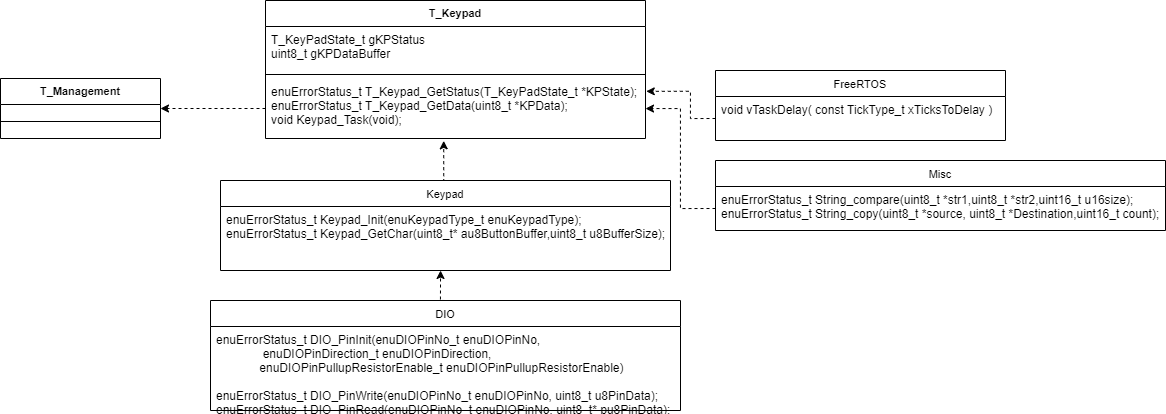

The diagram above was exported from draw.io. Its source (the exported page's mxGraphModel, read from the mxfile embedded in the PNG):
<mxGraphModel dx="2523" dy="-1321" grid="1" gridSize="10" guides="1" tooltips="1" connect="1" arrows="1" fold="1" page="1" pageScale="1" pageWidth="850" pageHeight="1100" math="0" shadow="0">
  <root>
    <mxCell id="0" />
    <mxCell id="1" parent="0" />
    <mxCell id="HaA7E7BojDrFWVkNRouH-330" value="T_Keypad" style="swimlane;fontStyle=1;align=center;verticalAlign=top;childLayout=stackLayout;horizontal=1;startSize=26;horizontalStack=0;resizeParent=1;resizeParentMax=0;resizeLast=0;collapsible=1;marginBottom=0;fontSize=11;strokeWidth=1;" vertex="1" parent="1">
      <mxGeometry x="35" y="2470" width="380" height="138" as="geometry" />
    </mxCell>
    <mxCell id="HaA7E7BojDrFWVkNRouH-331" value="T_KeyPadState_t gKPStatus&#10;uint8_t gKPDataBuffer" style="text;strokeColor=none;fillColor=none;align=left;verticalAlign=top;spacingLeft=4;spacingRight=4;overflow=hidden;rotatable=0;points=[[0,0.5],[1,0.5]];portConstraint=eastwest;" vertex="1" parent="HaA7E7BojDrFWVkNRouH-330">
      <mxGeometry y="26" width="380" height="44" as="geometry" />
    </mxCell>
    <mxCell id="HaA7E7BojDrFWVkNRouH-332" value="" style="line;strokeWidth=1;fillColor=none;align=left;verticalAlign=middle;spacingTop=-1;spacingLeft=3;spacingRight=3;rotatable=0;labelPosition=right;points=[];portConstraint=eastwest;" vertex="1" parent="HaA7E7BojDrFWVkNRouH-330">
      <mxGeometry y="70" width="380" height="8" as="geometry" />
    </mxCell>
    <mxCell id="HaA7E7BojDrFWVkNRouH-333" value="enuErrorStatus_t T_Keypad_GetStatus(T_KeyPadState_t *KPState);&#10;enuErrorStatus_t T_Keypad_GetData(uint8_t *KPData);&#10;void Keypad_Task(void);" style="text;strokeColor=none;fillColor=none;align=left;verticalAlign=top;spacingLeft=4;spacingRight=4;overflow=hidden;rotatable=0;points=[[0,0.5],[1,0.5]];portConstraint=eastwest;" vertex="1" parent="HaA7E7BojDrFWVkNRouH-330">
      <mxGeometry y="78" width="380" height="60" as="geometry" />
    </mxCell>
    <mxCell id="HaA7E7BojDrFWVkNRouH-357" style="edgeStyle=orthogonalEdgeStyle;rounded=0;orthogonalLoop=1;jettySize=auto;html=1;exitX=0.5;exitY=0;exitDx=0;exitDy=0;entryX=0.489;entryY=1;entryDx=0;entryDy=0;entryPerimeter=0;dashed=1;fontSize=11;" edge="1" parent="1" source="HaA7E7BojDrFWVkNRouH-340" target="HaA7E7BojDrFWVkNRouH-344">
      <mxGeometry relative="1" as="geometry" />
    </mxCell>
    <mxCell id="HaA7E7BojDrFWVkNRouH-340" value="DIO" style="swimlane;fontStyle=0;childLayout=stackLayout;horizontal=1;startSize=26;fillColor=none;horizontalStack=0;resizeParent=1;resizeParentMax=0;resizeLast=0;collapsible=1;marginBottom=0;fontSize=11;strokeWidth=1;" vertex="1" parent="1">
      <mxGeometry x="-20" y="2770" width="470" height="110" as="geometry" />
    </mxCell>
    <mxCell id="HaA7E7BojDrFWVkNRouH-341" value="enuErrorStatus_t DIO_PinInit(enuDIOPinNo_t enuDIOPinNo,&#10;              enuDIOPinDirection_t enuDIOPinDirection,&#10;             enuDIOPinPullupResistorEnable_t enuDIOPinPullupResistorEnable)&#10;&#10;enuErrorStatus_t DIO_PinWrite(enuDIOPinNo_t enuDIOPinNo, uint8_t u8PinData);&#10;enuErrorStatus_t DIO_PinRead(enuDIOPinNo_t enuDIOPinNo, uint8_t* pu8PinData);" style="text;strokeColor=none;fillColor=none;align=left;verticalAlign=top;spacingLeft=4;spacingRight=4;overflow=hidden;rotatable=0;points=[[0,0.5],[1,0.5]];portConstraint=eastwest;" vertex="1" parent="HaA7E7BojDrFWVkNRouH-340">
      <mxGeometry y="26" width="470" height="84" as="geometry" />
    </mxCell>
    <mxCell id="HaA7E7BojDrFWVkNRouH-358" style="edgeStyle=orthogonalEdgeStyle;rounded=0;orthogonalLoop=1;jettySize=auto;html=1;exitX=0.5;exitY=0;exitDx=0;exitDy=0;entryX=0.469;entryY=1.039;entryDx=0;entryDy=0;entryPerimeter=0;dashed=1;fontSize=11;" edge="1" parent="1" source="HaA7E7BojDrFWVkNRouH-343" target="HaA7E7BojDrFWVkNRouH-333">
      <mxGeometry relative="1" as="geometry" />
    </mxCell>
    <mxCell id="HaA7E7BojDrFWVkNRouH-343" value="Keypad" style="swimlane;fontStyle=0;childLayout=stackLayout;horizontal=1;startSize=26;fillColor=none;horizontalStack=0;resizeParent=1;resizeParentMax=0;resizeLast=0;collapsible=1;marginBottom=0;fontSize=11;strokeWidth=1;" vertex="1" parent="1">
      <mxGeometry x="-10" y="2650" width="450" height="90" as="geometry" />
    </mxCell>
    <mxCell id="HaA7E7BojDrFWVkNRouH-344" value="enuErrorStatus_t Keypad_Init(enuKeypadType_t enuKeypadType);&#10;enuErrorStatus_t Keypad_GetChar(uint8_t* au8ButtonBuffer,uint8_t u8BufferSize);" style="text;strokeColor=none;fillColor=none;align=left;verticalAlign=top;spacingLeft=4;spacingRight=4;overflow=hidden;rotatable=0;points=[[0,0.5],[1,0.5]];portConstraint=eastwest;" vertex="1" parent="HaA7E7BojDrFWVkNRouH-343">
      <mxGeometry y="26" width="450" height="64" as="geometry" />
    </mxCell>
    <mxCell id="HaA7E7BojDrFWVkNRouH-345" value="T_Management" style="swimlane;fontStyle=1;align=center;verticalAlign=top;childLayout=stackLayout;horizontal=1;startSize=26;horizontalStack=0;resizeParent=1;resizeParentMax=0;resizeLast=0;collapsible=1;marginBottom=0;fontSize=11;strokeWidth=1;" vertex="1" parent="1">
      <mxGeometry x="-230" y="2548" width="160" height="60" as="geometry" />
    </mxCell>
    <mxCell id="HaA7E7BojDrFWVkNRouH-346" value="" style="line;strokeWidth=1;fillColor=none;align=left;verticalAlign=middle;spacingTop=-1;spacingLeft=3;spacingRight=3;rotatable=0;labelPosition=right;points=[];portConstraint=eastwest;" vertex="1" parent="HaA7E7BojDrFWVkNRouH-345">
      <mxGeometry y="26" width="160" height="34" as="geometry" />
    </mxCell>
    <mxCell id="HaA7E7BojDrFWVkNRouH-347" style="edgeStyle=orthogonalEdgeStyle;rounded=0;orthogonalLoop=1;jettySize=auto;html=1;exitX=0;exitY=0.5;exitDx=0;exitDy=0;entryX=1;entryY=0.5;entryDx=0;entryDy=0;dashed=1;fontSize=11;" edge="1" parent="1" source="HaA7E7BojDrFWVkNRouH-333" target="HaA7E7BojDrFWVkNRouH-345">
      <mxGeometry relative="1" as="geometry">
        <mxPoint x="-30" y="2552" as="targetPoint" />
      </mxGeometry>
    </mxCell>
    <mxCell id="HaA7E7BojDrFWVkNRouH-348" value="Misc" style="swimlane;fontStyle=0;childLayout=stackLayout;horizontal=1;startSize=26;fillColor=none;horizontalStack=0;resizeParent=1;resizeParentMax=0;resizeLast=0;collapsible=1;marginBottom=0;fontSize=11;strokeWidth=1;" vertex="1" parent="1">
      <mxGeometry x="485" y="2630" width="450" height="70" as="geometry" />
    </mxCell>
    <mxCell id="HaA7E7BojDrFWVkNRouH-349" value="enuErrorStatus_t String_compare(uint8_t *str1,uint8_t *str2,uint16_t u16size);&#10;enuErrorStatus_t String_copy(uint8_t *source, uint8_t *Destination,uint16_t count);&#10;" style="text;strokeColor=none;fillColor=none;align=left;verticalAlign=top;spacingLeft=4;spacingRight=4;overflow=hidden;rotatable=0;points=[[0,0.5],[1,0.5]];portConstraint=eastwest;" vertex="1" parent="HaA7E7BojDrFWVkNRouH-348">
      <mxGeometry y="26" width="450" height="44" as="geometry" />
    </mxCell>
    <mxCell id="HaA7E7BojDrFWVkNRouH-350" style="edgeStyle=orthogonalEdgeStyle;rounded=0;orthogonalLoop=1;jettySize=auto;html=1;exitX=0;exitY=0.5;exitDx=0;exitDy=0;dashed=1;fontSize=11;" edge="1" parent="1" source="HaA7E7BojDrFWVkNRouH-349" target="HaA7E7BojDrFWVkNRouH-333">
      <mxGeometry relative="1" as="geometry" />
    </mxCell>
    <mxCell id="HaA7E7BojDrFWVkNRouH-354" value="FreeRTOS" style="swimlane;fontStyle=0;childLayout=stackLayout;horizontal=1;startSize=26;fillColor=none;horizontalStack=0;resizeParent=1;resizeParentMax=0;resizeLast=0;collapsible=1;marginBottom=0;fontSize=11;strokeWidth=1;" vertex="1" parent="1">
      <mxGeometry x="485" y="2540" width="290" height="70" as="geometry" />
    </mxCell>
    <mxCell id="HaA7E7BojDrFWVkNRouH-355" value="void vTaskDelay( const TickType_t xTicksToDelay )" style="text;strokeColor=none;fillColor=none;align=left;verticalAlign=top;spacingLeft=4;spacingRight=4;overflow=hidden;rotatable=0;points=[[0,0.5],[1,0.5]];portConstraint=eastwest;" vertex="1" parent="HaA7E7BojDrFWVkNRouH-354">
      <mxGeometry y="26" width="290" height="44" as="geometry" />
    </mxCell>
    <mxCell id="HaA7E7BojDrFWVkNRouH-356" style="edgeStyle=orthogonalEdgeStyle;rounded=0;orthogonalLoop=1;jettySize=auto;html=1;exitX=0;exitY=0.5;exitDx=0;exitDy=0;entryX=1.002;entryY=0.214;entryDx=0;entryDy=0;entryPerimeter=0;dashed=1;fontSize=11;" edge="1" parent="1" source="HaA7E7BojDrFWVkNRouH-355" target="HaA7E7BojDrFWVkNRouH-333">
      <mxGeometry relative="1" as="geometry">
        <Array as="points">
          <mxPoint x="460" y="2588" />
          <mxPoint x="460" y="2561" />
        </Array>
      </mxGeometry>
    </mxCell>
  </root>
</mxGraphModel>